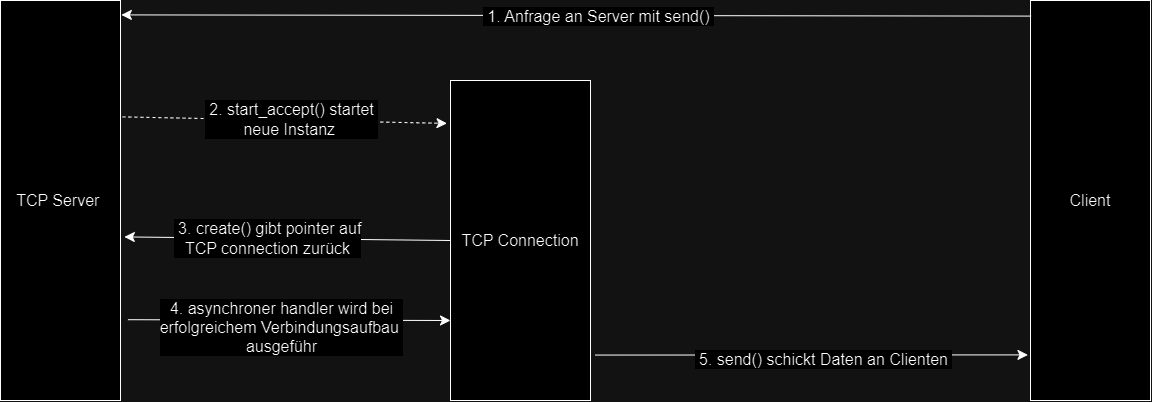

The diagram above was exported from draw.io. Its source (the exported page's mxGraphModel, read from the mxfile embedded in the PNG):
<mxGraphModel dx="2164" dy="3758" grid="1" gridSize="10" guides="1" tooltips="1" connect="1" arrows="1" fold="1" page="0" pageScale="1" pageWidth="1169" pageHeight="1654" math="0" shadow="0">
  <root>
    <mxCell id="0" />
    <mxCell id="1" parent="0" />
    <mxCell id="yekV8JoBu11Iv_y_uQbe-1" value="TCP Server&amp;nbsp;" style="rounded=0;whiteSpace=wrap;html=1;fontSize=16;" vertex="1" parent="1">
      <mxGeometry x="-110" y="-2160" width="120" height="400" as="geometry" />
    </mxCell>
    <mxCell id="yekV8JoBu11Iv_y_uQbe-2" value="TCP Connection" style="rounded=0;whiteSpace=wrap;html=1;fontSize=16;" vertex="1" parent="1">
      <mxGeometry x="340" y="-2080" width="140" height="320" as="geometry" />
    </mxCell>
    <mxCell id="yekV8JoBu11Iv_y_uQbe-3" value="Client" style="rounded=0;whiteSpace=wrap;html=1;fontSize=16;" vertex="1" parent="1">
      <mxGeometry x="920" y="-2160" width="120" height="400" as="geometry" />
    </mxCell>
    <mxCell id="yekV8JoBu11Iv_y_uQbe-5" value="2" style="endArrow=classic;html=1;rounded=0;fontSize=12;startSize=8;endSize=8;curved=1;entryX=1.007;entryY=0.036;entryDx=0;entryDy=0;entryPerimeter=0;exitX=0.005;exitY=0.039;exitDx=0;exitDy=0;exitPerimeter=0;" edge="1" parent="1" source="yekV8JoBu11Iv_y_uQbe-3" target="yekV8JoBu11Iv_y_uQbe-1">
      <mxGeometry width="50" height="50" relative="1" as="geometry">
        <mxPoint x="610" y="-2123" as="sourcePoint" />
        <mxPoint x="360" y="-1960" as="targetPoint" />
      </mxGeometry>
    </mxCell>
    <mxCell id="yekV8JoBu11Iv_y_uQbe-6" value="&amp;nbsp;1. Anfrage an Server mit send()&amp;nbsp;" style="edgeLabel;html=1;align=center;verticalAlign=middle;resizable=0;points=[];fontSize=16;" vertex="1" connectable="0" parent="yekV8JoBu11Iv_y_uQbe-5">
      <mxGeometry x="-0.0463" relative="1" as="geometry">
        <mxPoint as="offset" />
      </mxGeometry>
    </mxCell>
    <mxCell id="yekV8JoBu11Iv_y_uQbe-7" value="" style="endArrow=classic;html=1;rounded=0;fontSize=12;startSize=8;endSize=8;curved=1;dashed=1;exitX=1.018;exitY=0.291;exitDx=0;exitDy=0;exitPerimeter=0;entryX=-0.025;entryY=0.134;entryDx=0;entryDy=0;entryPerimeter=0;" edge="1" parent="1" source="yekV8JoBu11Iv_y_uQbe-1" target="yekV8JoBu11Iv_y_uQbe-2">
      <mxGeometry width="50" height="50" relative="1" as="geometry">
        <mxPoint x="90" y="-1960" as="sourcePoint" />
        <mxPoint x="340" y="-1970" as="targetPoint" />
      </mxGeometry>
    </mxCell>
    <mxCell id="yekV8JoBu11Iv_y_uQbe-8" value="&amp;nbsp;2. start_accept() startet&amp;nbsp;&lt;br&gt;neue Instanz&amp;nbsp;" style="edgeLabel;html=1;align=center;verticalAlign=middle;resizable=0;points=[];fontSize=16;" vertex="1" connectable="0" parent="yekV8JoBu11Iv_y_uQbe-7">
      <mxGeometry x="0.0369" y="2" relative="1" as="geometry">
        <mxPoint x="-1" as="offset" />
      </mxGeometry>
    </mxCell>
    <mxCell id="yekV8JoBu11Iv_y_uQbe-10" value="d" style="endArrow=classic;html=1;rounded=0;fontSize=12;startSize=8;endSize=8;curved=1;entryX=1.032;entryY=0.591;entryDx=0;entryDy=0;entryPerimeter=0;exitX=0;exitY=0.5;exitDx=0;exitDy=0;" edge="1" parent="1" source="yekV8JoBu11Iv_y_uQbe-2" target="yekV8JoBu11Iv_y_uQbe-1">
      <mxGeometry width="50" height="50" relative="1" as="geometry">
        <mxPoint x="320" y="-1920" as="sourcePoint" />
        <mxPoint x="80" y="-1920" as="targetPoint" />
      </mxGeometry>
    </mxCell>
    <mxCell id="yekV8JoBu11Iv_y_uQbe-11" value="&amp;nbsp;3. create() gibt pointer auf&lt;br&gt;TCP connection zurück" style="edgeLabel;html=1;align=center;verticalAlign=middle;resizable=0;points=[];fontSize=16;" vertex="1" connectable="0" parent="yekV8JoBu11Iv_y_uQbe-10">
      <mxGeometry x="0.1319" y="-1" relative="1" as="geometry">
        <mxPoint as="offset" />
      </mxGeometry>
    </mxCell>
    <mxCell id="yekV8JoBu11Iv_y_uQbe-12" value="" style="endArrow=classic;html=1;rounded=0;fontSize=12;startSize=8;endSize=8;curved=1;entryX=0;entryY=0.75;entryDx=0;entryDy=0;exitX=1.062;exitY=0.798;exitDx=0;exitDy=0;exitPerimeter=0;" edge="1" parent="1" source="yekV8JoBu11Iv_y_uQbe-1" target="yekV8JoBu11Iv_y_uQbe-2">
      <mxGeometry width="50" height="50" relative="1" as="geometry">
        <mxPoint x="90" y="-1660" as="sourcePoint" />
        <mxPoint x="140" y="-1710" as="targetPoint" />
      </mxGeometry>
    </mxCell>
    <mxCell id="yekV8JoBu11Iv_y_uQbe-13" value="&amp;nbsp;4. asynchroner handler wird bei&amp;nbsp;&lt;br&gt;erfolgreichem Verbindungsaufbau&amp;nbsp;&lt;br&gt;ausgeführ" style="edgeLabel;html=1;align=center;verticalAlign=middle;resizable=0;points=[];fontSize=16;" vertex="1" connectable="0" parent="yekV8JoBu11Iv_y_uQbe-12">
      <mxGeometry x="-0.0572" y="-6" relative="1" as="geometry">
        <mxPoint x="1" as="offset" />
      </mxGeometry>
    </mxCell>
    <mxCell id="yekV8JoBu11Iv_y_uQbe-14" value="" style="endArrow=classic;html=1;rounded=0;fontSize=12;startSize=8;endSize=8;curved=1;entryX=-0.021;entryY=0.886;entryDx=0;entryDy=0;entryPerimeter=0;exitX=1.035;exitY=0.858;exitDx=0;exitDy=0;exitPerimeter=0;" edge="1" parent="1" source="yekV8JoBu11Iv_y_uQbe-2" target="yekV8JoBu11Iv_y_uQbe-3">
      <mxGeometry width="50" height="50" relative="1" as="geometry">
        <mxPoint x="500" y="-1660" as="sourcePoint" />
        <mxPoint x="550" y="-1710" as="targetPoint" />
      </mxGeometry>
    </mxCell>
    <mxCell id="yekV8JoBu11Iv_y_uQbe-15" value="&amp;nbsp;5. send() schickt Daten an Clienten&amp;nbsp;" style="edgeLabel;html=1;align=center;verticalAlign=middle;resizable=0;points=[];fontSize=16;" vertex="1" connectable="0" parent="yekV8JoBu11Iv_y_uQbe-14">
      <mxGeometry x="-0.1773" y="-3" relative="1" as="geometry">
        <mxPoint x="49" as="offset" />
      </mxGeometry>
    </mxCell>
  </root>
</mxGraphModel>